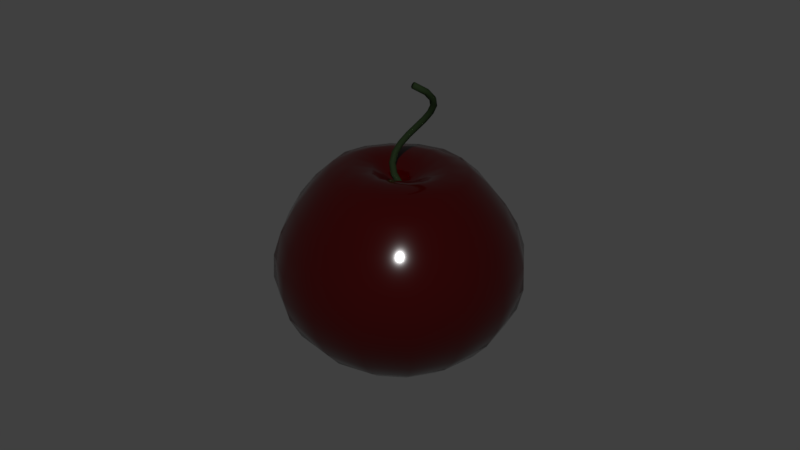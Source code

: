 # Source: Cherries_grsh.blend  (saved by Blender 2.79.0; exported with 4.5.12 LTS)
import bpy
from mathutils import Matrix  # noqa: F401  (used for matrix-valued properties, if any)

bpy.ops.wm.read_factory_settings(use_empty=True)
scene = bpy.context.scene
scene.name = 'Scene'

# ---- collections
col_collection_1 = bpy.data.collections.new('Collection 1'); scene.collection.children.link(col_collection_1)

# ---- materials (node trees are filled in below, after node groups)
mat_cherrie = bpy.data.materials.new('Cherrie')
mat_cherrie.alpha_threshold = 0.0
mat_cherrie.roughness = 0.5
mat_stem = bpy.data.materials.new('Stem')
mat_stem.alpha_threshold = 0.0
mat_stem.roughness = 0.5

# ---- material node trees
mat_cherrie.use_nodes = True; mat_cherrie.node_tree.nodes.clear()
_N = mat_cherrie.node_tree.nodes; _L = mat_cherrie.node_tree.links
n0 = _N.new('ShaderNodeOutputMaterial'); n0.name = 'Material Output'; n0.location = (300, 300)
n1 = _N.new('ShaderNodeBsdfPrincipled'); n1.name = 'Principled BSDF'; n1.location = (10, 300)
n1.width = 150
n1.subsurface_method = 'BURLEY'
n1.inputs[0].default_value = (0.02365, 0.0, 0.0, 1.0)
n1.inputs[2].default_value = 0.1197
n1.inputs[3].default_value = 1.45
n1.inputs[9].default_value = (1.0, 1.0, 1.0)
_L.new(n1.outputs[0], n0.inputs[0])
n0.is_active_output = True
mat_stem.use_nodes = True; mat_stem.node_tree.nodes.clear()
_N = mat_stem.node_tree.nodes; _L = mat_stem.node_tree.links
n0 = _N.new('ShaderNodeOutputMaterial'); n0.name = 'Material Output'; n0.location = (300, 300)
n1 = _N.new('ShaderNodeBsdfPrincipled'); n1.name = 'Principled BSDF'; n1.location = (10, 300)
n1.width = 150
n1.subsurface_method = 'BURLEY'
n1.inputs[0].default_value = (0.009504, 0.01738, 0.006187, 1.0)
n1.inputs[2].default_value = 0.8462
n1.inputs[3].default_value = 1.45
n1.inputs[9].default_value = (1.0, 1.0, 1.0)
n1.inputs[13].default_value = 0.05128
_L.new(n1.outputs[0], n0.inputs[0])
n0.is_active_output = True

# ---- world
world_world = bpy.data.worlds.new('World'); scene.world = world_world
world_world.color = (0.05088, 0.05088, 0.05088)
world_world.use_sun_shadow = False
world_world.sun_shadow_jitter_overblur = 0.0
world_world.cycles.sampling_method = 'MANUAL'

# ---- meshes
me_sphere_007 = bpy.data.meshes.new('Sphere.007')
me_sphere_007.from_pydata([(-0.000403, 0.001116, 0.0127), (-0.000403, 0.005393, 0.0158), (-0.000403, 0.01225, 0.01746), (-0.000403, 0.02485, 0.01054), (-0.000403, 0.02988, 0.004182), (-0.000403, 0.03597, -0.009898), (-0.000403, 0.03468, -0.02398), (-0.000403, 0.03126, -0.03034), (-0.000403, 0.02049, -0.04049), (-0.000403, 0.01374, -0.04389), (-0.000403, 0.006419, -0.04598), (-0.000403, -0.001198, -0.04669), (0.001158, 0.000938, 0.0127), (0.002998, 0.004843, 0.0158), (0.005316, 0.01104, 0.01746), (0.007699, 0.01732, 0.01575), (0.009825, 0.02254, 0.01054), (0.01168, 0.02725, 0.004182), (0.01308, 0.03093, -0.00272), (0.01387, 0.03308, -0.009898), (0.01395, 0.03343, -0.01708), (0.0133, 0.03195, -0.02398), (0.01199, 0.02879, -0.03034), (0.01014, 0.02431, -0.03592), (0.007878, 0.01884, -0.04049), (0.005301, 0.01261, -0.04389), (0.002505, 0.00584, -0.04598), (0.002508, 0.0004328, 0.0127), (0.005978, 0.003341, 0.0158), (0.01022, 0.007812, 0.01746), (0.01457, 0.01237, 0.01575), (0.0185, 0.01632, 0.01054), (0.02193, 0.02006, 0.004182), (0.02452, 0.02309, -0.00272), (0.02597, 0.02491, -0.009898), (0.02611, 0.02527, -0.01708), (0.02492, 0.02417, -0.02398), (0.02249, 0.02176, -0.03034), (0.01907, 0.01832, -0.03592), (0.0149, 0.01414, -0.04049), (0.01014, 0.009368, -0.04389), (0.00497, 0.004188, -0.04598), (0.003435, -0.0003174, 0.0127), (0.008057, 0.001215, 0.0158), (0.01356, 0.003481, 0.01746), (0.01916, 0.005795, 0.01575), (0.02429, 0.007907, 0.01054), (0.02878, 0.01001, 0.004182), (0.03216, 0.01177, -0.00272), (0.03406, 0.01286, -0.009898), (0.03424, 0.01311, -0.01708), (0.03268, 0.01253, -0.02398), (0.02951, 0.01122, -0.03034), (0.02504, 0.009368, -0.03592), (0.01959, 0.007103, -0.04049), (0.01337, 0.00452, -0.04389), (0.006617, 0.001717, -0.04598), (0.003767, -0.001198, 0.0127), (0.008809, -0.001198, 0.0158), (0.01475, -0.001198, 0.01746), (0.02077, -0.001198, 0.01575), (0.02632, -0.001198, 0.01054), (0.03118, -0.001198, 0.004182), (0.03484, -0.001198, -0.00272), (0.0369, -0.001198, -0.009898), (0.0371, -0.001198, -0.01708), (0.03541, -0.001198, -0.02398), (0.03198, -0.001198, -0.03034), (0.02714, -0.001198, -0.03592), (0.02124, -0.001198, -0.04049), (0.0145, -0.001198, -0.04389), (0.007196, -0.001198, -0.04598), (0.003435, -0.002079, 0.0127), (0.008057, -0.003611, 0.0158), (0.01356, -0.005877, 0.01746), (0.01916, -0.008191, 0.01575), (0.02429, -0.0103, 0.01054), (0.02878, -0.01241, 0.004182), (0.03216, -0.01417, -0.00272), (0.03406, -0.01526, -0.009898), (0.03424, -0.0155, -0.01708), (0.03268, -0.01492, -0.02398), (0.02951, -0.01362, -0.03034), (0.02504, -0.01176, -0.03592), (0.01959, -0.009499, -0.04049), (0.01337, -0.006916, -0.04389), (0.006617, -0.004113, -0.04598), (0.002508, -0.002829, 0.0127), (0.005978, -0.005737, 0.0158), (0.01022, -0.01021, 0.01746), (0.01457, -0.01477, 0.01575), (0.0185, -0.01872, 0.01054), (0.02193, -0.02246, 0.004182), (0.02452, -0.02548, -0.00272), (0.02597, -0.02731, -0.009898), (0.02611, -0.02767, -0.01708), (0.02492, -0.02656, -0.02398), (0.02249, -0.02415, -0.03034), (0.01907, -0.02072, -0.03592), (0.0149, -0.01654, -0.04049), (0.01014, -0.01176, -0.04389), (0.00497, -0.006584, -0.04598), (0.001158, -0.003334, 0.0127), (0.002998, -0.007239, 0.0158), (0.005316, -0.01344, 0.01746), (0.007699, -0.01972, 0.01575), (0.009825, -0.02493, 0.01054), (0.01168, -0.02965, 0.004182), (0.01308, -0.03332, -0.00272), (0.01387, -0.03547, -0.009898), (0.01395, -0.03583, -0.01708), (0.0133, -0.03434, -0.02398), (0.01199, -0.03119, -0.03034), (0.01014, -0.02671, -0.03592), (0.007878, -0.02124, -0.04049), (0.005301, -0.015, -0.04389), (0.002505, -0.008236, -0.04598), (-0.000403, -0.003512, 0.0127), (-0.000403, -0.007789, 0.0158), (-0.000403, -0.01465, 0.01746), (-0.000403, -0.02158, 0.01575), (-0.000403, -0.02725, 0.01054), (-0.000403, -0.03228, 0.004182), (-0.000403, -0.03614, -0.00272), (-0.000403, -0.03837, -0.009898), (-0.000403, -0.0387, -0.01708), (-0.000403, -0.03708, -0.02398), (-0.000403, -0.03366, -0.03034), (-0.000403, -0.02881, -0.03592), (-0.000403, -0.02289, -0.04049), (-0.000403, -0.01614, -0.04389), (-0.000403, -0.008815, -0.04598), (-0.000403, -0.001198, 0.01098), (-0.001964, -0.003334, 0.0127), (-0.003804, -0.007239, 0.0158), (-0.006122, -0.01344, 0.01746), (-0.008505, -0.01972, 0.01575), (-0.01063, -0.02493, 0.01054), (-0.01249, -0.02965, 0.004182), (-0.01389, -0.03332, -0.00272), (-0.01468, -0.03547, -0.009898), (-0.01475, -0.03583, -0.01708), (-0.01411, -0.03434, -0.02398), (-0.0128, -0.03119, -0.03034), (-0.01094, -0.02671, -0.03592), (-0.008684, -0.02124, -0.04049), (-0.006107, -0.015, -0.04389), (-0.003311, -0.008236, -0.04598), (-0.003314, -0.002829, 0.0127), (-0.006784, -0.005737, 0.0158), (-0.01103, -0.01021, 0.01746), (-0.01537, -0.01477, 0.01575), (-0.0193, -0.01872, 0.01054), (-0.02274, -0.02246, 0.004182), (-0.02533, -0.02548, -0.00272), (-0.02678, -0.02731, -0.009898), (-0.02692, -0.02767, -0.01708), (-0.02573, -0.02656, -0.02398), (-0.0233, -0.02415, -0.03034), (-0.01988, -0.02072, -0.03592), (-0.0157, -0.01654, -0.04049), (-0.01094, -0.01176, -0.04389), (-0.005776, -0.006584, -0.04598), (-0.004241, -0.002079, 0.0127), (-0.008863, -0.003611, 0.0158), (-0.01437, -0.005877, 0.01746), (-0.01996, -0.008191, 0.01575), (-0.0251, -0.0103, 0.01054), (-0.02958, -0.01241, 0.004182), (-0.03297, -0.01417, -0.00272), (-0.03486, -0.01526, -0.009898), (-0.03505, -0.0155, -0.01708), (-0.03349, -0.01492, -0.02398), (-0.03032, -0.01362, -0.03034), (-0.02585, -0.01176, -0.03592), (-0.02039, -0.009499, -0.04049), (-0.01417, -0.006916, -0.04389), (-0.007423, -0.004113, -0.04598), (-0.004573, -0.001198, 0.0127), (-0.009615, -0.001198, 0.0158), (-0.01555, -0.001198, 0.01746), (-0.02157, -0.001198, 0.01575), (-0.02713, -0.001198, 0.01054), (-0.03199, -0.001198, 0.004182), (-0.03565, -0.001198, -0.00272), (-0.0377, -0.001198, -0.009898), (-0.0379, -0.001198, -0.01708), (-0.03621, -0.001198, -0.02398), (-0.03279, -0.001198, -0.03034), (-0.02794, -0.001198, -0.03592), (-0.02204, -0.001198, -0.04049), (-0.01531, -0.001198, -0.04389), (-0.008002, -0.001198, -0.04598), (-0.004241, -0.0003174, 0.0127), (-0.008863, 0.001215, 0.0158), (-0.01437, 0.003481, 0.01746), (-0.01996, 0.005795, 0.01575), (-0.0251, 0.007907, 0.01054), (-0.02958, 0.01001, 0.004182), (-0.03297, 0.01177, -0.00272), (-0.03486, 0.01286, -0.009898), (-0.03505, 0.01311, -0.01708), (-0.03349, 0.01253, -0.02398), (-0.03032, 0.01122, -0.03034), (-0.02585, 0.009368, -0.03592), (-0.02039, 0.007103, -0.04049), (-0.01417, 0.00452, -0.04389), (-0.007423, 0.001717, -0.04598), (-0.003314, 0.0004328, 0.0127), (-0.006784, 0.003341, 0.0158), (-0.01103, 0.007812, 0.01746), (-0.01537, 0.01237, 0.01575), (-0.0193, 0.01632, 0.01054), (-0.02274, 0.02006, 0.004182), (-0.02532, 0.02309, -0.00272), (-0.02678, 0.02491, -0.009898), (-0.02692, 0.02527, -0.01708), (-0.02573, 0.02417, -0.02398), (-0.0233, 0.02176, -0.03034), (-0.01988, 0.01832, -0.03592), (-0.0157, 0.01414, -0.04049), (-0.01094, 0.009368, -0.04389), (-0.005776, 0.004188, -0.04598), (-0.001964, 0.000938, 0.0127), (-0.003804, 0.004843, 0.0158), (-0.006122, 0.01104, 0.01746), (-0.008505, 0.01732, 0.01575), (-0.01063, 0.02254, 0.01054), (-0.01249, 0.02725, 0.004182), (-0.01389, 0.03093, -0.00272), (-0.01468, 0.03308, -0.009898), (-0.01475, 0.03343, -0.01708), (-0.01411, 0.03195, -0.02398), (-0.0128, 0.02879, -0.03034), (-0.01094, 0.02431, -0.03592), (-0.008684, 0.01884, -0.04049), (-0.006107, 0.01261, -0.04389), (-0.003311, 0.00584, -0.04598), (-0.000403, 0.01918, 0.01575), (-0.000403, 0.03374, -0.00272), (-0.000403, 0.0363, -0.01708), (-0.000403, 0.02641, -0.03592), (0.003646, -0.0004338, 0.04299), (0.00432, -0.0006299, 0.04331), (0.00491, -0.001105, 0.04313), (0.005068, -0.001582, 0.04257), (0.004703, -0.00178, 0.04195), (0.004028, -0.001584, 0.04163), (0.003439, -0.001108, 0.04181), (0.003281, -0.000632, 0.04237), (0.005441, 0.003153, 0.04044), (0.006185, 0.003101, 0.04065), (0.006798, 0.002675, 0.04044), (0.006921, 0.002125, 0.03993), (0.006482, 0.001773, 0.03942), (0.005738, 0.001825, 0.03921), (0.005125, 0.002251, 0.03942), (0.005002, 0.002801, 0.03993), (0.005864, 0.005514, 0.03788), (0.006634, 0.005626, 0.03791), (0.007255, 0.005251, 0.03764), (0.007363, 0.004608, 0.03724), (0.006896, 0.004074, 0.03693), (0.006126, 0.003961, 0.03691), (0.005505, 0.004336, 0.03718), (0.005396, 0.004979, 0.03758), (0.005193, 0.006813, 0.0353), (0.005908, 0.007039, 0.03511), (0.006515, 0.006693, 0.03478), (0.006658, 0.005978, 0.03452), (0.006254, 0.005312, 0.03447), (0.005539, 0.005087, 0.03467), (0.004932, 0.005432, 0.035), (0.004789, 0.006147, 0.03526), (0.003719, 0.007208, 0.03271), (0.004345, 0.007464, 0.03235), (0.004936, 0.007123, 0.03199), (0.005147, 0.006386, 0.03186), (0.004853, 0.005684, 0.03202), (0.004228, 0.005428, 0.03239), (0.003636, 0.005769, 0.03274), (0.003426, 0.006506, 0.03288), (0.001747, 0.006877, 0.03011), (0.002311, 0.007124, 0.02966), (0.002905, 0.006784, 0.02931), (0.00318, 0.006055, 0.02927), (0.002975, 0.005366, 0.02955), (0.002411, 0.005119, 0.03), (0.001817, 0.005459, 0.03035), (0.001542, 0.006188, 0.0304), (-0.000424, 0.006001, 0.0275), (0.0001193, 0.00624, 0.02702), (0.0007345, 0.005908, 0.0267), (0.001061, 0.0052, 0.02671), (0.0009079, 0.00453, 0.02706), (0.0003646, 0.004292, 0.02754), (-0.0002506, 0.004624, 0.02786), (-0.0005772, 0.005332, 0.02785), (-0.002501, 0.004757, 0.02484), (-0.001944, 0.005004, 0.02438), (-0.00129, 0.004696, 0.02411), (-0.0009213, 0.004013, 0.02418), (-0.001055, 0.003355, 0.02456), (-0.001612, 0.003108, 0.02502), (-0.002266, 0.003417, 0.02529), (-0.002635, 0.0041, 0.02522), (-0.00419, 0.003317, 0.02212), (-0.003592, 0.003599, 0.02173), (-0.002885, 0.003337, 0.02155), (-0.002482, 0.002684, 0.02168), (-0.00262, 0.002022, 0.02205), (-0.003217, 0.00174, 0.02244), (-0.003925, 0.002002, 0.02262), (-0.004328, 0.002655, 0.02249), (-0.00518, 0.001851, 0.01931), (-0.004538, 0.002205, 0.01906), (-0.003782, 0.002019, 0.01903), (-0.003357, 0.001402, 0.01923), (-0.003511, 0.0007151, 0.01955), (-0.004154, 0.0003607, 0.0198), (-0.004909, 0.0005465, 0.01983), (-0.005334, 0.001164, 0.01962), (-0.005133, 0.0005487, 0.01638), (-0.004499, 0.001002, 0.01637), (-0.003752, 0.0009106, 0.01656), (-0.00333, 0.0003292, 0.01684), (-0.00348, -0.0004021, 0.01706), (-0.004114, -0.0008549, 0.01707), (-0.00486, -0.000764, 0.01688), (-0.005282, -0.0001826, 0.0166), (-0.003722, -0.0003713, 0.0134), (-0.003202, 0.0001566, 0.01363), (-0.00256, 0.0001345, 0.01405), (-0.002172, -0.0004247, 0.01441), (-0.002265, -0.001193, 0.0145), (-0.002785, -0.001721, 0.01427), (-0.003427, -0.001699, 0.01385), (-0.003815, -0.00114, 0.01349), (-0.0007038, -0.0007136, 0.01043), (-0.0003566, -0.0001635, 0.01083), (0.0001328, -0.0001661, 0.0114), (0.0004778, -0.0007197, 0.01181), (0.0004761, -0.0015, 0.0118), (0.000129, -0.00205, 0.0114), (-0.0003604, -0.002048, 0.01083), (-0.0007054, -0.001494, 0.01042)], [], [(0, 132, 12), (11, 10, 26), (240, 5, 19, 20), (1, 0, 12, 13), (6, 240, 20, 21), (2, 1, 13, 14), (7, 6, 21, 22), (238, 2, 14, 15), (241, 7, 22, 23), (3, 238, 15, 16), (8, 241, 23, 24), (4, 3, 16, 17), (9, 8, 24, 25), (239, 4, 17, 18), (10, 9, 25, 26), (5, 239, 18, 19), (26, 25, 40, 41), (19, 18, 33, 34), (12, 132, 27), (11, 26, 41), (20, 19, 34, 35), (13, 12, 27, 28), (21, 20, 35, 36), (14, 13, 28, 29), (22, 21, 36, 37), (15, 14, 29, 30), (23, 22, 37, 38), (16, 15, 30, 31), (24, 23, 38, 39), (17, 16, 31, 32), (25, 24, 39, 40), (18, 17, 32, 33), (30, 29, 44, 45), (38, 37, 52, 53), (31, 30, 45, 46), (39, 38, 53, 54), (32, 31, 46, 47), (40, 39, 54, 55), (33, 32, 47, 48), (41, 40, 55, 56), (34, 33, 48, 49), (27, 132, 42), (11, 41, 56), (35, 34, 49, 50), (28, 27, 42, 43), (36, 35, 50, 51), (29, 28, 43, 44), (37, 36, 51, 52), (49, 48, 63, 64), (42, 132, 57), (11, 56, 71), (50, 49, 64, 65), (43, 42, 57, 58), (51, 50, 65, 66), (44, 43, 58, 59), (52, 51, 66, 67), (45, 44, 59, 60), (53, 52, 67, 68), (46, 45, 60, 61), (54, 53, 68, 69), (47, 46, 61, 62), (55, 54, 69, 70), (48, 47, 62, 63), (56, 55, 70, 71), (68, 67, 82, 83), (61, 60, 75, 76), (69, 68, 83, 84), (62, 61, 76, 77), (70, 69, 84, 85), (63, 62, 77, 78), (71, 70, 85, 86), (64, 63, 78, 79), (57, 132, 72), (11, 71, 86), (65, 64, 79, 80), (58, 57, 72, 73), (66, 65, 80, 81), (59, 58, 73, 74), (67, 66, 81, 82), (60, 59, 74, 75), (72, 132, 87), (11, 86, 101), (80, 79, 94, 95), (73, 72, 87, 88), (81, 80, 95, 96), (74, 73, 88, 89), (82, 81, 96, 97), (75, 74, 89, 90), (83, 82, 97, 98), (76, 75, 90, 91), (84, 83, 98, 99), (77, 76, 91, 92), (85, 84, 99, 100), (78, 77, 92, 93), (86, 85, 100, 101), (79, 78, 93, 94), (91, 90, 105, 106), (99, 98, 113, 114), (92, 91, 106, 107), (100, 99, 114, 115), (93, 92, 107, 108), (101, 100, 115, 116), (94, 93, 108, 109), (87, 132, 102), (11, 101, 116), (95, 94, 109, 110), (88, 87, 102, 103), (96, 95, 110, 111), (89, 88, 103, 104), (97, 96, 111, 112), (90, 89, 104, 105), (98, 97, 112, 113), (110, 109, 124, 125), (103, 102, 117, 118), (111, 110, 125, 126), (104, 103, 118, 119), (112, 111, 126, 127), (105, 104, 119, 120), (113, 112, 127, 128), (106, 105, 120, 121), (114, 113, 128, 129), (107, 106, 121, 122), (115, 114, 129, 130), (108, 107, 122, 123), (116, 115, 130, 131), (109, 108, 123, 124), (102, 132, 117), (11, 116, 131), (129, 128, 144, 145), (122, 121, 137, 138), (130, 129, 145, 146), (123, 122, 138, 139), (131, 130, 146, 147), (124, 123, 139, 140), (117, 132, 133), (11, 131, 147), (125, 124, 140, 141), (118, 117, 133, 134), (126, 125, 141, 142), (119, 118, 134, 135), (127, 126, 142, 143), (120, 119, 135, 136), (128, 127, 143, 144), (121, 120, 136, 137), (142, 141, 156, 157), (135, 134, 149, 150), (143, 142, 157, 158), (136, 135, 150, 151), (144, 143, 158, 159), (137, 136, 151, 152), (145, 144, 159, 160), (138, 137, 152, 153), (146, 145, 160, 161), (139, 138, 153, 154), (147, 146, 161, 162), (140, 139, 154, 155), (133, 132, 148), (11, 147, 162), (141, 140, 155, 156), (134, 133, 148, 149), (161, 160, 175, 176), (154, 153, 168, 169), (162, 161, 176, 177), (155, 154, 169, 170), (148, 132, 163), (11, 162, 177), (156, 155, 170, 171), (149, 148, 163, 164), (157, 156, 171, 172), (150, 149, 164, 165), (158, 157, 172, 173), (151, 150, 165, 166), (159, 158, 173, 174), (152, 151, 166, 167), (160, 159, 174, 175), (153, 152, 167, 168), (165, 164, 179, 180), (173, 172, 187, 188), (166, 165, 180, 181), (174, 173, 188, 189), (167, 166, 181, 182), (175, 174, 189, 190), (168, 167, 182, 183), (176, 175, 190, 191), (169, 168, 183, 184), (177, 176, 191, 192), (170, 169, 184, 185), (163, 132, 178), (11, 177, 192), (171, 170, 185, 186), (164, 163, 178, 179), (172, 171, 186, 187), (184, 183, 198, 199), (192, 191, 206, 207), (185, 184, 199, 200), (178, 132, 193), (11, 192, 207), (186, 185, 200, 201), (179, 178, 193, 194), (187, 186, 201, 202), (180, 179, 194, 195), (188, 187, 202, 203), (181, 180, 195, 196), (189, 188, 203, 204), (182, 181, 196, 197), (190, 189, 204, 205), (183, 182, 197, 198), (191, 190, 205, 206), (203, 202, 217, 218), (196, 195, 210, 211), (204, 203, 218, 219), (197, 196, 211, 212), (205, 204, 219, 220), (198, 197, 212, 213), (206, 205, 220, 221), (199, 198, 213, 214), (207, 206, 221, 222), (200, 199, 214, 215), (193, 132, 208), (11, 207, 222), (201, 200, 215, 216), (194, 193, 208, 209), (202, 201, 216, 217), (195, 194, 209, 210), (222, 221, 236, 237), (215, 214, 229, 230), (208, 132, 223), (11, 222, 237), (216, 215, 230, 231), (209, 208, 223, 224), (217, 216, 231, 232), (210, 209, 224, 225), (218, 217, 232, 233), (211, 210, 225, 226), (219, 218, 233, 234), (212, 211, 226, 227), (220, 219, 234, 235), (213, 212, 227, 228), (221, 220, 235, 236), (214, 213, 228, 229), (226, 225, 2, 238), (234, 233, 7, 241), (227, 226, 238, 3), (235, 234, 241, 8), (228, 227, 3, 4), (236, 235, 8, 9), (229, 228, 4, 239), (237, 236, 9, 10), (230, 229, 239, 5), (223, 132, 0), (11, 237, 10), (231, 230, 5, 240), (224, 223, 0, 1), (232, 231, 240, 6), (225, 224, 1, 2), (233, 232, 6, 7), (242, 250, 257, 249), (243, 251, 250, 242), (244, 252, 251, 243), (245, 253, 252, 244), (246, 254, 253, 245), (247, 255, 254, 246), (248, 256, 255, 247), (249, 257, 256, 248), (250, 258, 265, 257), (251, 259, 258, 250), (252, 260, 259, 251), (253, 261, 260, 252), (254, 262, 261, 253), (255, 263, 262, 254), (256, 264, 263, 255), (257, 265, 264, 256), (258, 266, 273, 265), (259, 267, 266, 258), (260, 268, 267, 259), (261, 269, 268, 260), (262, 270, 269, 261), (263, 271, 270, 262), (264, 272, 271, 263), (265, 273, 272, 264), (266, 274, 281, 273), (267, 275, 274, 266), (268, 276, 275, 267), (269, 277, 276, 268), (270, 278, 277, 269), (271, 279, 278, 270), (272, 280, 279, 271), (273, 281, 280, 272), (274, 282, 289, 281), (275, 283, 282, 274), (276, 284, 283, 275), (277, 285, 284, 276), (278, 286, 285, 277), (279, 287, 286, 278), (280, 288, 287, 279), (281, 289, 288, 280), (282, 290, 297, 289), (283, 291, 290, 282), (284, 292, 291, 283), (285, 293, 292, 284), (286, 294, 293, 285), (287, 295, 294, 286), (288, 296, 295, 287), (289, 297, 296, 288), (290, 298, 305, 297), (291, 299, 298, 290), (292, 300, 299, 291), (293, 301, 300, 292), (294, 302, 301, 293), (295, 303, 302, 294), (296, 304, 303, 295), (297, 305, 304, 296), (298, 306, 313, 305), (299, 307, 306, 298), (300, 308, 307, 299), (301, 309, 308, 300), (302, 310, 309, 301), (303, 311, 310, 302), (304, 312, 311, 303), (305, 313, 312, 304), (306, 314, 321, 313), (307, 315, 314, 306), (308, 316, 315, 307), (309, 317, 316, 308), (310, 318, 317, 309), (311, 319, 318, 310), (312, 320, 319, 311), (313, 321, 320, 312), (314, 322, 329, 321), (315, 323, 322, 314), (316, 324, 323, 315), (317, 325, 324, 316), (318, 326, 325, 317), (319, 327, 326, 318), (320, 328, 327, 319), (321, 329, 328, 320), (322, 330, 337, 329), (323, 331, 330, 322), (324, 332, 331, 323), (325, 333, 332, 324), (326, 334, 333, 325), (327, 335, 334, 326), (328, 336, 335, 327), (329, 337, 336, 328), (330, 338, 345, 337), (331, 339, 338, 330), (332, 340, 339, 331), (333, 341, 340, 332), (334, 342, 341, 333), (335, 343, 342, 334), (336, 344, 343, 335), (337, 345, 344, 336), (246, 245, 244, 243, 242, 249, 248, 247)])
me_sphere_007.polygons.foreach_set('use_smooth', [True] * 353)
me_sphere_007.polygons.foreach_set('material_index', [0, 0, 0, 0, 0, 0, 0, 0, 0, 0, 0, 0, 0, 0, 0, 0, 0, 0, 0, 0, 0, 0, 0, 0, 0, 0, 0, 0, 0, 0, 0, 0, 0, 0, 0, 0, 0, 0, 0, 0, 0, 0, 0, 0, 0, 0, 0, 0, 0, 0, 0, 0, 0, 0, 0, 0, 0, 0, 0, 0, 0, 0, 0, 0, 0, 0, 0, 0, 0, 0, 0, 0, 0, 0, 0, 0, 0, 0, 0, 0, 0, 0, 0, 0, 0, 0, 0, 0, 0, 0, 0, 0, 0, 0, 0, 0, 0, 0, 0, 0, 0, 0, 0, 0, 0, 0, 0, 0, 0, 0, 0, 0, 0, 0, 0, 0, 0, 0, 0, 0, 0, 0, 0, 0, 0, 0, 0, 0, 0, 0, 0, 0, 0, 0, 0, 0, 0, 0, 0, 0, 0, 0, 0, 0, 0, 0, 0, 0, 0, 0, 0, 0, 0, 0, 0, 0, 0, 0, 0, 0, 0, 0, 0, 0, 0, 0, 0, 0, 0, 0, 0, 0, 0, 0, 0, 0, 0, 0, 0, 0, 0, 0, 0, 0, 0, 0, 0, 0, 0, 0, 0, 0, 0, 0, 0, 0, 0, 0, 0, 0, 0, 0, 0, 0, 0, 0, 0, 0, 0, 0, 0, 0, 0, 0, 0, 0, 0, 0, 0, 0, 0, 0, 0, 0, 0, 0, 0, 0, 0, 0, 0, 0, 0, 0, 0, 0, 0, 0, 0, 0, 0, 0, 0, 0, 0, 0, 0, 0, 0, 0, 0, 0, 0, 0, 0, 0, 1, 1, 1, 1, 1, 1, 1, 1, 1, 1, 1, 1, 1, 1, 1, 1, 1, 1, 1, 1, 1, 1, 1, 1, 1, 1, 1, 1, 1, 1, 1, 1, 1, 1, 1, 1, 1, 1, 1, 1, 1, 1, 1, 1, 1, 1, 1, 1, 1, 1, 1, 1, 1, 1, 1, 1, 1, 1, 1, 1, 1, 1, 1, 1, 1, 1, 1, 1, 1, 1, 1, 1, 1, 1, 1, 1, 1, 1, 1, 1, 1, 1, 1, 1, 1, 1, 1, 1, 1, 1, 1, 1, 1, 1, 1, 1, 1])
me_sphere_007.materials.append(mat_cherrie)
me_sphere_007.materials.append(mat_stem)
me_sphere_007.use_remesh_preserve_volume = False
me_sphere_007.use_remesh_preserve_attributes = False
me_sphere_007.use_mirror_vertex_groups = False
me_sphere_007.update()

# ---- objects
ob_cherries = bpy.data.objects.new('Cherries', me_sphere_007)

# ---- transforms, parenting, visibility, modifiers, constraints
ob_cherries.location = (0.0, 0.0, 0.0)
ob_cherries.lineart.crease_threshold = 0.0

# ---- collection membership
col_collection_1.objects.link(ob_cherries)

# ---- scene / render settings (as saved in the file)
scene.frame_start = 1; scene.frame_end = 250; scene.frame_set(1)
scene.render.engine = 'CYCLES'
scene.render.resolution_percentage = 50
scene.render.dither_intensity = 0.0
scene.cycles.use_denoising = False
scene.cycles.samples = 128
scene.cycles.sampling_pattern = 'TABULATED_SOBOL'
scene.cycles.use_adaptive_sampling = False
scene.cycles.use_light_tree = False
scene.cycles.blur_glossy = 0.0
scene.cycles.sample_clamp_indirect = 0.0
scene.view_settings.view_transform = 'Standard'
bpy.context.view_layer.update()

# ---- added for rendering (the .blend has no active camera and no usable light): camera, sun
cam_auto = bpy.data.cameras.new('AutoCamera')
cam_auto.lens = 50.0
cam_auto.sensor_width = 36.0
cam_auto.clip_end = 1000.0
ob_auto_camera = bpy.data.objects.new('AutoCamera', cam_auto)
scene.collection.objects.link(ob_auto_camera)
ob_auto_camera.location = (0.184642, -0.223252, 0.146344)
ob_auto_camera.rotation_euler = (1.09748, -7.21219e-08, 0.694738)
scene.camera = ob_auto_camera
light_auto_sun = bpy.data.lights.new('AutoSun', 'SUN')
light_auto_sun.energy = 3.0
light_auto_sun.angle = 0.0523599
ob_auto_sun = bpy.data.objects.new('AutoSun', light_auto_sun)
scene.collection.objects.link(ob_auto_sun)
ob_auto_sun.rotation_euler = (0.872665, 0.174533, 0.523599)
bpy.context.view_layer.update()
